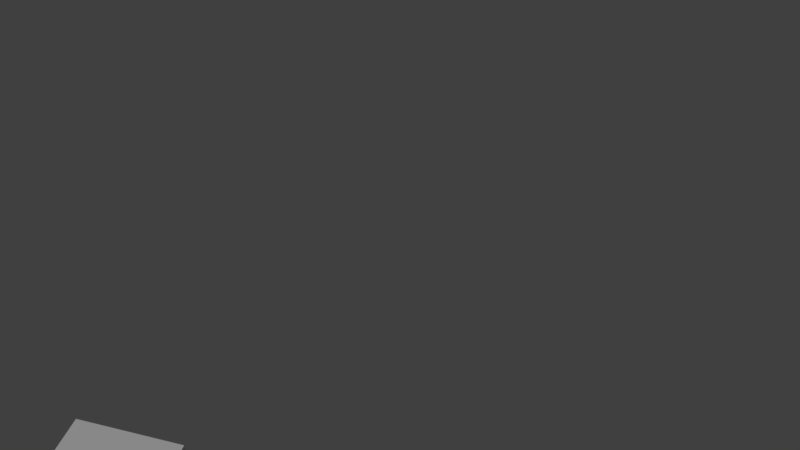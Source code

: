 # Source: run.blend  (saved by Blender 2.79.0; exported with 4.5.12 LTS)
import bpy
from mathutils import Matrix  # noqa: F401  (used for matrix-valued properties, if any)

bpy.ops.wm.read_factory_settings(use_empty=True)
scene = bpy.context.scene
scene.name = 'scene'

# ---- collections
col_collection_1 = bpy.data.collections.new('Collection 1'); scene.collection.children.link(col_collection_1)

# ---- world
world_world = bpy.data.worlds.new('World'); scene.world = world_world
world_world.color = (0.05088, 0.05088, 0.05088)
world_world.use_sun_shadow = False
world_world.sun_shadow_jitter_overblur = 0.0
world_world.cycles.sampling_method = 'MANUAL'

# ---- cameras
cam_camera = bpy.data.cameras.new('Camera')
cam_camera.clip_end = 100.0
cam_camera.lens = 35.0
cam_camera.sensor_width = 32.0
cam_camera.sensor_height = 18.0
cam_camera.display_size = 2.0
cam_camera.dof.focus_distance = 0.0
cam_camera.dof.aperture_fstop = 128.0
cam_camera.dof.aperture_blades = 6

# ---- lights
light_sun = bpy.data.lights.new('Sun', 'SUN')
light_sun.transmission_factor = 0.0
light_sun.angle = 0.1993
light_sun.energy = 1.0
light_sun.shadow_buffer_clip_start = 0.5
light_sun.shadow_soft_size = 0.1
light_sun.shadow_cascade_max_distance = 1000.0

# ---- meshes
me_cube = bpy.data.meshes.new('Cube')
me_cube.from_pydata([(-1.0, -1.0, -1.0), (-1.0, -1.0, 1.0), (-1.0, 1.0, -1.0), (-1.0, 1.0, 1.0), (1.0, -1.0, -1.0), (1.0, -1.0, 1.0), (1.0, 1.0, -1.0), (1.0, 1.0, 1.0)], [], [(0, 1, 3, 2), (2, 3, 7, 6), (6, 7, 5, 4), (4, 5, 1, 0), (2, 6, 4, 0), (7, 3, 1, 5)])
me_cube.use_remesh_preserve_volume = False
me_cube.use_remesh_preserve_attributes = False
me_cube.use_mirror_vertex_groups = False
me_cube.update()

# ---- objects
ob_camera = bpy.data.objects.new('Camera', cam_camera)
ob_sun = bpy.data.objects.new('Sun', light_sun)
ob_cube = bpy.data.objects.new('Cube', me_cube)

# ---- transforms, parenting, visibility, modifiers, constraints
ob_camera.location = (-18.12, -4.351, 14.81)
ob_camera.rotation_euler = (0.8636, 8.005e-05, -1.301)
ob_camera.lineart.crease_threshold = 0.0
ob_sun.location = (-1.261, 13.97, -0.09792)
ob_sun.rotation_euler = (-0.5829, -0.2612, 0.7455)
ob_sun.lineart.crease_threshold = 0.0
ob_cube.location = (-11.8, 2.353, 1.719)
ob_cube.lineart.crease_threshold = 0.0

# ---- collection membership
col_collection_1.objects.link(ob_camera)
col_collection_1.objects.link(ob_sun)
col_collection_1.objects.link(ob_cube)

# ---- scene / render settings (as saved in the file)
scene.camera = ob_camera
scene.frame_start = 1; scene.frame_end = 250; scene.frame_set(18)
scene.render.engine = 'BLENDER_EEVEE_NEXT'
scene.render.resolution_percentage = 50
scene.render.dither_intensity = 0.0
scene.cycles.use_denoising = False
scene.cycles.samples = 128
scene.cycles.sampling_pattern = 'TABULATED_SOBOL'
scene.cycles.use_adaptive_sampling = False
scene.cycles.use_light_tree = False
scene.cycles.blur_glossy = 0.0
scene.cycles.sample_clamp_indirect = 0.0
scene.view_settings.view_transform = 'Standard'
bpy.context.view_layer.update()

